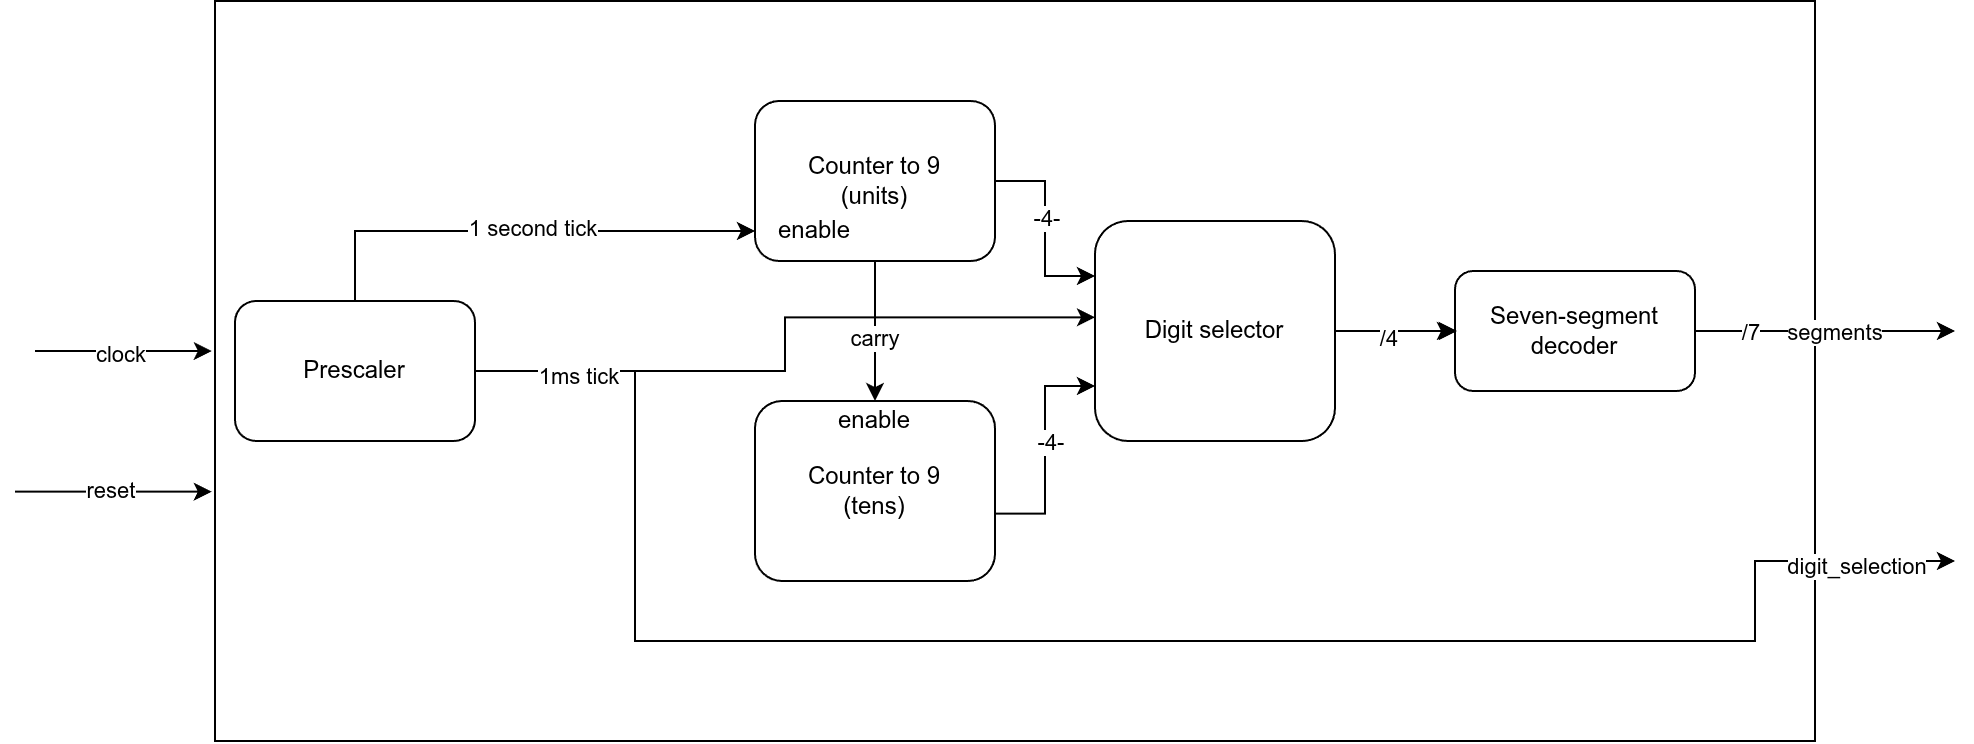

The diagram above was exported from draw.io. Its source (the exported page's mxGraphModel, read from the mxfile embedded in the PNG):
<mxGraphModel dx="1414" dy="875" grid="1" gridSize="10" guides="1" tooltips="1" connect="1" arrows="1" fold="1" page="1" pageScale="1" pageWidth="850" pageHeight="1100" math="0" shadow="0">
  <root>
    <mxCell id="0" />
    <mxCell id="1" parent="0" />
    <mxCell id="ZcMBAy__UByEJc5uag63-30" parent="1" style="rounded=0;whiteSpace=wrap;html=1;" value="" vertex="1">
      <mxGeometry height="370" width="800" x="320" y="270" as="geometry" />
    </mxCell>
    <mxCell id="ZcMBAy__UByEJc5uag63-1" parent="1" style="rounded=1;whiteSpace=wrap;html=1;roundedPerimeter=1;" value="Counter to 9&lt;br&gt;(units)" vertex="1">
      <mxGeometry height="80" width="120" x="590" y="320" as="geometry" />
    </mxCell>
    <mxCell id="ZcMBAy__UByEJc5uag63-2" parent="1" style="rounded=1;whiteSpace=wrap;html=1;roundedPerimeter=1;" value="Counter to 9&lt;div&gt;(tens)&lt;/div&gt;" vertex="1">
      <mxGeometry height="90" width="120" x="590" y="470" as="geometry" />
    </mxCell>
    <mxCell id="ZcMBAy__UByEJc5uag63-24" edge="1" parent="1" source="ZcMBAy__UByEJc5uag63-4" style="edgeStyle=orthogonalEdgeStyle;rounded=0;orthogonalLoop=1;jettySize=auto;html=1;" target="ZcMBAy__UByEJc5uag63-7" value="">
      <mxGeometry relative="1" as="geometry" />
    </mxCell>
    <mxCell id="ZcMBAy__UByEJc5uag63-4" parent="1" style="rounded=1;whiteSpace=wrap;html=1;roundedPerimeter=1;" value="Digit selector" vertex="1">
      <mxGeometry height="110" width="120" x="760" y="380" as="geometry" />
    </mxCell>
    <mxCell id="ZcMBAy__UByEJc5uag63-5" edge="1" parent="1" source="ZcMBAy__UByEJc5uag63-1" style="endArrow=classic;html=1;rounded=0;exitX=1;exitY=0.5;exitDx=0;exitDy=0;entryX=0;entryY=0.25;entryDx=0;entryDy=0;edgeStyle=orthogonalEdgeStyle;" target="ZcMBAy__UByEJc5uag63-4" value="">
      <mxGeometry height="50" relative="1" width="50" x="0.0052" as="geometry">
        <mxPoint x="870" y="440" as="sourcePoint" />
        <mxPoint x="920" y="390" as="targetPoint" />
      </mxGeometry>
    </mxCell>
    <mxCell id="ZcMBAy__UByEJc5uag63-22" connectable="0" parent="ZcMBAy__UByEJc5uag63-5" style="edgeLabel;html=1;align=center;verticalAlign=middle;resizable=0;points=[];" value="-4-" vertex="1">
      <mxGeometry relative="1" x="-0.1179" as="geometry">
        <mxPoint as="offset" />
      </mxGeometry>
    </mxCell>
    <mxCell id="ZcMBAy__UByEJc5uag63-6" edge="1" parent="1" source="ZcMBAy__UByEJc5uag63-2" style="endArrow=classic;html=1;rounded=0;exitX=1.034;exitY=0.634;exitDx=0;exitDy=0;entryX=0;entryY=0.75;entryDx=0;entryDy=0;edgeStyle=orthogonalEdgeStyle;" target="ZcMBAy__UByEJc5uag63-4" value="">
      <mxGeometry height="50" relative="1" width="50" x="-0.2736" as="geometry">
        <mxPoint x="870" y="440" as="sourcePoint" />
        <mxPoint x="920" y="390" as="targetPoint" />
      </mxGeometry>
    </mxCell>
    <mxCell id="ZcMBAy__UByEJc5uag63-23" connectable="0" parent="ZcMBAy__UByEJc5uag63-6" style="edgeLabel;html=1;align=center;verticalAlign=middle;resizable=0;points=[];" value="-4-" vertex="1">
      <mxGeometry relative="1" x="0.0773" y="-2" as="geometry">
        <mxPoint as="offset" />
      </mxGeometry>
    </mxCell>
    <mxCell id="ZcMBAy__UByEJc5uag63-7" parent="1" style="rounded=1;whiteSpace=wrap;html=1;roundedPerimeter=1;" value="Seven-segment decoder" vertex="1">
      <mxGeometry height="60" width="120" x="940" y="405" as="geometry" />
    </mxCell>
    <mxCell id="ZcMBAy__UByEJc5uag63-8" edge="1" parent="1" style="endArrow=classic;html=1;rounded=0;exitX=1;exitY=0.5;exitDx=0;exitDy=0;entryX=0;entryY=0.5;entryDx=0;entryDy=0;" value="">
      <mxGeometry height="50" relative="1" width="50" as="geometry">
        <mxPoint x="881" y="435" as="sourcePoint" />
        <mxPoint x="941" y="435" as="targetPoint" />
      </mxGeometry>
    </mxCell>
    <mxCell id="ZcMBAy__UByEJc5uag63-27" connectable="0" parent="ZcMBAy__UByEJc5uag63-8" style="edgeLabel;html=1;align=center;verticalAlign=middle;resizable=0;points=[];" value="/4" vertex="1">
      <mxGeometry relative="1" x="0.1333" y="-3" as="geometry">
        <mxPoint x="-9" as="offset" />
      </mxGeometry>
    </mxCell>
    <mxCell id="ZcMBAy__UByEJc5uag63-11" parent="1" style="rounded=1;whiteSpace=wrap;html=1;roundedPerimeter=1;" value="Prescaler" vertex="1">
      <mxGeometry height="70" width="120" x="330" y="420" as="geometry" />
    </mxCell>
    <mxCell id="ZcMBAy__UByEJc5uag63-12" edge="1" parent="1" source="ZcMBAy__UByEJc5uag63-11" style="endArrow=classic;html=1;rounded=0;entryX=-0.025;entryY=0.435;entryDx=0;entryDy=0;exitX=1;exitY=0.5;exitDx=0;exitDy=0;edgeStyle=orthogonalEdgeStyle;" target="ZcMBAy__UByEJc5uag63-4" value="">
      <mxGeometry height="50" relative="1" width="50" x="0.0002" as="geometry">
        <mxPoint x="540" y="430" as="sourcePoint" />
        <mxPoint x="590" y="380" as="targetPoint" />
      </mxGeometry>
    </mxCell>
    <mxCell id="ZcMBAy__UByEJc5uag63-20" connectable="0" parent="ZcMBAy__UByEJc5uag63-12" style="edgeLabel;html=1;align=center;verticalAlign=middle;resizable=0;points=[];" value="1ms tick" vertex="1">
      <mxGeometry relative="1" x="-0.6971" y="-2" as="geometry">
        <mxPoint as="offset" />
      </mxGeometry>
    </mxCell>
    <mxCell id="ZcMBAy__UByEJc5uag63-14" edge="1" parent="1" source="ZcMBAy__UByEJc5uag63-11" style="endArrow=classic;html=1;rounded=0;entryX=0;entryY=0.5;entryDx=0;entryDy=0;exitX=0.5;exitY=0;exitDx=0;exitDy=0;edgeStyle=orthogonalEdgeStyle;" target="ZcMBAy__UByEJc5uag63-17" value="">
      <mxGeometry height="50" relative="1" width="50" x="-0.5966" as="geometry">
        <mxPoint x="980" y="430" as="sourcePoint" />
        <mxPoint x="1030" y="380" as="targetPoint" />
      </mxGeometry>
    </mxCell>
    <mxCell id="ZcMBAy__UByEJc5uag63-19" connectable="0" parent="ZcMBAy__UByEJc5uag63-14" style="edgeLabel;html=1;align=center;verticalAlign=middle;resizable=0;points=[];" value="1 second tick" vertex="1">
      <mxGeometry relative="1" x="0.0468" y="2" as="geometry">
        <mxPoint as="offset" />
      </mxGeometry>
    </mxCell>
    <mxCell id="ZcMBAy__UByEJc5uag63-15" edge="1" parent="1" style="endArrow=classic;html=1;rounded=0;entryX=0.5;entryY=0;entryDx=0;entryDy=0;" target="ZcMBAy__UByEJc5uag63-2" value="">
      <mxGeometry height="50" relative="1" width="50" as="geometry">
        <mxPoint x="650" y="400" as="sourcePoint" />
        <mxPoint x="700" y="350" as="targetPoint" />
      </mxGeometry>
    </mxCell>
    <mxCell id="ZcMBAy__UByEJc5uag63-21" connectable="0" parent="ZcMBAy__UByEJc5uag63-15" style="edgeLabel;html=1;align=center;verticalAlign=middle;resizable=0;points=[];" value="carry" vertex="1">
      <mxGeometry relative="1" x="0.0857" y="-1" as="geometry">
        <mxPoint as="offset" />
      </mxGeometry>
    </mxCell>
    <mxCell id="ZcMBAy__UByEJc5uag63-16" parent="1" style="text;html=1;whiteSpace=wrap;strokeColor=none;fillColor=none;align=center;verticalAlign=middle;rounded=0;" value="enable" vertex="1">
      <mxGeometry height="30" width="60" x="620" y="465" as="geometry" />
    </mxCell>
    <mxCell id="ZcMBAy__UByEJc5uag63-17" parent="1" style="text;html=1;whiteSpace=wrap;strokeColor=none;fillColor=none;align=center;verticalAlign=middle;rounded=0;" value="enable" vertex="1">
      <mxGeometry height="30" width="60" x="590" y="370" as="geometry" />
    </mxCell>
    <mxCell id="ZcMBAy__UByEJc5uag63-29" edge="1" parent="1" style="endArrow=classic;html=1;rounded=0;edgeStyle=orthogonalEdgeStyle;" value="">
      <mxGeometry height="50" relative="1" width="50" x="-0.1138" as="geometry">
        <Array as="points">
          <mxPoint x="530" y="590" />
          <mxPoint x="1090" y="590" />
        </Array>
        <mxPoint x="530" y="455" as="sourcePoint" />
        <mxPoint x="1190" y="550" as="targetPoint" />
      </mxGeometry>
    </mxCell>
    <mxCell id="ZcMBAy__UByEJc5uag63-38" connectable="0" parent="ZcMBAy__UByEJc5uag63-29" style="edgeLabel;html=1;align=center;verticalAlign=middle;resizable=0;points=[];" value="digit_selection" vertex="1">
      <mxGeometry relative="1" x="0.8802" y="-2" as="geometry">
        <mxPoint as="offset" />
      </mxGeometry>
    </mxCell>
    <mxCell id="ZcMBAy__UByEJc5uag63-31" edge="1" parent="1" style="endArrow=classic;html=1;rounded=0;entryX=-0.002;entryY=0.473;entryDx=0;entryDy=0;entryPerimeter=0;" target="ZcMBAy__UByEJc5uag63-30" value="">
      <mxGeometry height="50" relative="1" width="50" as="geometry">
        <mxPoint x="230" y="445.01" as="sourcePoint" />
        <mxPoint x="280" y="355" as="targetPoint" />
      </mxGeometry>
    </mxCell>
    <mxCell id="ZcMBAy__UByEJc5uag63-35" connectable="0" parent="ZcMBAy__UByEJc5uag63-31" style="edgeLabel;html=1;align=center;verticalAlign=middle;resizable=0;points=[];" value="clock" vertex="1">
      <mxGeometry relative="1" x="-0.0501" y="-1" as="geometry">
        <mxPoint as="offset" />
      </mxGeometry>
    </mxCell>
    <mxCell id="ZcMBAy__UByEJc5uag63-33" edge="1" parent="1" style="endArrow=classic;html=1;rounded=0;entryX=-0.002;entryY=0.663;entryDx=0;entryDy=0;entryPerimeter=0;" target="ZcMBAy__UByEJc5uag63-30" value="">
      <mxGeometry height="50" relative="1" width="50" as="geometry">
        <mxPoint x="220" y="515.31" as="sourcePoint" />
        <mxPoint x="270" y="455" as="targetPoint" />
      </mxGeometry>
    </mxCell>
    <mxCell id="ZcMBAy__UByEJc5uag63-34" connectable="0" parent="ZcMBAy__UByEJc5uag63-33" style="edgeLabel;html=1;align=center;verticalAlign=middle;resizable=0;points=[];" value="reset" vertex="1">
      <mxGeometry relative="1" x="-0.0447" y="1" as="geometry">
        <mxPoint as="offset" />
      </mxGeometry>
    </mxCell>
    <mxCell id="ZcMBAy__UByEJc5uag63-36" edge="1" parent="1" source="ZcMBAy__UByEJc5uag63-7" style="endArrow=classic;html=1;rounded=0;exitX=1;exitY=0.5;exitDx=0;exitDy=0;" value="">
      <mxGeometry height="50" relative="1" width="50" x="-0.1067" as="geometry">
        <mxPoint x="1150" y="430" as="sourcePoint" />
        <mxPoint x="1190" y="435" as="targetPoint" />
      </mxGeometry>
    </mxCell>
    <mxCell id="ZcMBAy__UByEJc5uag63-37" connectable="0" parent="ZcMBAy__UByEJc5uag63-36" style="edgeLabel;html=1;align=center;verticalAlign=middle;resizable=0;points=[];" value="segments" vertex="1">
      <mxGeometry relative="1" x="0.0615" as="geometry">
        <mxPoint as="offset" />
      </mxGeometry>
    </mxCell>
    <mxCell id="ZcMBAy__UByEJc5uag63-39" connectable="0" parent="ZcMBAy__UByEJc5uag63-36" style="edgeLabel;html=1;align=center;verticalAlign=middle;resizable=0;points=[];" value="/7" vertex="1">
      <mxGeometry relative="1" x="-0.5846" as="geometry">
        <mxPoint as="offset" />
      </mxGeometry>
    </mxCell>
  </root>
</mxGraphModel>